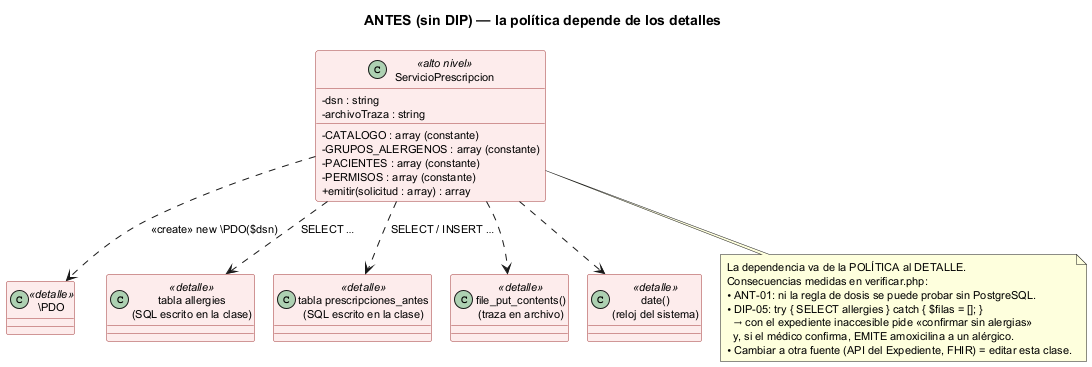

The diagram above was rendered by PlantUML. Its source (embedded in the PNG):
@startuml semana-02-clases-antes
!pragma layout smetana
title ANTES (sin DIP) — la política depende de los detalles
skinparam classAttributeIconSize 0
skinparam defaultFontSize 11
skinparam class {
  BackgroundColor #FDECEC
  BorderColor #A33A3A
}

class ServicioPrescripcion <<alto nivel>> {
  - CATALOGO : array (constante)
  - GRUPOS_ALERGENOS : array (constante)
  - PACIENTES : array (constante)
  - PERMISOS : array (constante)
  - dsn : string
  - archivoTraza : string
  + emitir(solicitud : array) : array
}

class "\\PDO" as PDO <<detalle>>
class "tabla allergies\n(SQL escrito en la clase)" as Allergies <<detalle>>
class "tabla prescripciones_antes\n(SQL escrito en la clase)" as Tabla <<detalle>>
class "file_put_contents()\n(traza en archivo)" as Archivo <<detalle>>
class "date()\n(reloj del sistema)" as Fecha <<detalle>>

ServicioPrescripcion ..> PDO : <<create>> new \\PDO($dsn)
ServicioPrescripcion ..> Allergies : SELECT …
ServicioPrescripcion ..> Tabla : SELECT / INSERT …
ServicioPrescripcion ..> Archivo
ServicioPrescripcion ..> Fecha

note bottom of ServicioPrescripcion
  La dependencia va de la POLÍTICA al DETALLE.
  Consecuencias medidas en verificar.php:
  • ANT-01: ni la regla de dosis se puede probar sin PostgreSQL.
  • DIP-05: try { SELECT allergies } catch { $filas = []; }
    → con el expediente inaccesible pide «confirmar sin alergias»
    y, si el médico confirma, EMITE amoxicilina a un alérgico.
  • Cambiar a otra fuente (API del Expediente, FHIR) = editar esta clase.
end note
@enduml